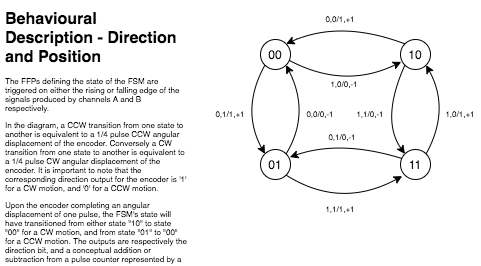

The diagram above was exported from draw.io. Its source (the exported page's mxGraphModel, read from the mxfile embedded in the PNG):
<mxGraphModel dx="1505" dy="396" grid="1" gridSize="10" guides="1" tooltips="1" connect="1" arrows="1" fold="1" page="1" pageScale="1" pageWidth="850" pageHeight="1100" math="0" shadow="0">
  <root>
    <mxCell id="ymmZsomYlmJYnOXvNRWL-0" />
    <mxCell id="ymmZsomYlmJYnOXvNRWL-1" parent="ymmZsomYlmJYnOXvNRWL-0" />
    <mxCell id="krUXnmgBwwE-MFTCRmOR-0" value="01" style="ellipse;whiteSpace=wrap;html=1;aspect=fixed;" vertex="1" parent="ymmZsomYlmJYnOXvNRWL-1">
      <mxGeometry x="130" y="650" width="30" height="30" as="geometry" />
    </mxCell>
    <mxCell id="krUXnmgBwwE-MFTCRmOR-1" value="00" style="ellipse;whiteSpace=wrap;html=1;aspect=fixed;" vertex="1" parent="ymmZsomYlmJYnOXvNRWL-1">
      <mxGeometry x="130" y="540" width="30" height="30" as="geometry" />
    </mxCell>
    <mxCell id="krUXnmgBwwE-MFTCRmOR-2" value="11" style="ellipse;whiteSpace=wrap;html=1;aspect=fixed;" vertex="1" parent="ymmZsomYlmJYnOXvNRWL-1">
      <mxGeometry x="270" y="650" width="30" height="30" as="geometry" />
    </mxCell>
    <mxCell id="krUXnmgBwwE-MFTCRmOR-3" value="10" style="ellipse;whiteSpace=wrap;html=1;aspect=fixed;" vertex="1" parent="ymmZsomYlmJYnOXvNRWL-1">
      <mxGeometry x="270" y="540" width="30" height="30" as="geometry" />
    </mxCell>
    <mxCell id="krUXnmgBwwE-MFTCRmOR-4" value="" style="curved=1;endArrow=classic;html=1;exitX=0;exitY=1;exitDx=0;exitDy=0;entryX=0;entryY=0;entryDx=0;entryDy=0;" edge="1" parent="ymmZsomYlmJYnOXvNRWL-1" source="krUXnmgBwwE-MFTCRmOR-1" target="krUXnmgBwwE-MFTCRmOR-0">
      <mxGeometry width="50" height="50" relative="1" as="geometry">
        <mxPoint x="60" y="680" as="sourcePoint" />
        <mxPoint x="110" y="630" as="targetPoint" />
        <Array as="points">
          <mxPoint x="110" y="610" />
        </Array>
      </mxGeometry>
    </mxCell>
    <mxCell id="krUXnmgBwwE-MFTCRmOR-5" value="" style="curved=1;endArrow=classic;html=1;exitX=1;exitY=1;exitDx=0;exitDy=0;entryX=0.057;entryY=0.889;entryDx=0;entryDy=0;entryPerimeter=0;" edge="1" parent="ymmZsomYlmJYnOXvNRWL-1" source="krUXnmgBwwE-MFTCRmOR-0" target="krUXnmgBwwE-MFTCRmOR-2">
      <mxGeometry width="50" height="50" relative="1" as="geometry">
        <mxPoint x="124.39339828220182" y="699.9966017177981" as="sourcePoint" />
        <mxPoint x="124.39339828220182" y="758.7833982822018" as="targetPoint" />
        <Array as="points">
          <mxPoint x="210" y="710" />
        </Array>
      </mxGeometry>
    </mxCell>
    <mxCell id="krUXnmgBwwE-MFTCRmOR-7" value="" style="curved=1;endArrow=classic;html=1;exitX=1;exitY=0;exitDx=0;exitDy=0;entryX=1;entryY=1;entryDx=0;entryDy=0;" edge="1" parent="ymmZsomYlmJYnOXvNRWL-1" source="krUXnmgBwwE-MFTCRmOR-2" target="krUXnmgBwwE-MFTCRmOR-3">
      <mxGeometry width="50" height="50" relative="1" as="geometry">
        <mxPoint x="185.6066017177983" y="675.6066017177982" as="sourcePoint" />
        <mxPoint x="251.70999999999992" y="676.67" as="targetPoint" />
        <Array as="points">
          <mxPoint x="320" y="610" />
        </Array>
      </mxGeometry>
    </mxCell>
    <mxCell id="krUXnmgBwwE-MFTCRmOR-8" value="" style="curved=1;endArrow=classic;html=1;exitX=0;exitY=0;exitDx=0;exitDy=0;entryX=1;entryY=0;entryDx=0;entryDy=0;" edge="1" parent="ymmZsomYlmJYnOXvNRWL-1" source="krUXnmgBwwE-MFTCRmOR-3" target="krUXnmgBwwE-MFTCRmOR-1">
      <mxGeometry width="50" height="50" relative="1" as="geometry">
        <mxPoint x="275.6066017177983" y="654.3933982822017" as="sourcePoint" />
        <mxPoint x="275.6066017177983" y="595.6066017177982" as="targetPoint" />
        <Array as="points">
          <mxPoint x="210" y="520" />
        </Array>
      </mxGeometry>
    </mxCell>
    <mxCell id="krUXnmgBwwE-MFTCRmOR-9" value="" style="curved=1;endArrow=classic;html=1;exitX=1;exitY=0;exitDx=0;exitDy=0;entryX=1;entryY=1;entryDx=0;entryDy=0;" edge="1" parent="ymmZsomYlmJYnOXvNRWL-1" source="krUXnmgBwwE-MFTCRmOR-0" target="krUXnmgBwwE-MFTCRmOR-1">
      <mxGeometry width="50" height="50" relative="1" as="geometry">
        <mxPoint x="179.99660171779828" y="648.7833982822017" as="sourcePoint" />
        <mxPoint x="179.99660171779828" y="589.9966017177982" as="targetPoint" />
        <Array as="points">
          <mxPoint x="180" y="614" />
        </Array>
      </mxGeometry>
    </mxCell>
    <mxCell id="krUXnmgBwwE-MFTCRmOR-10" value="" style="curved=1;endArrow=classic;html=1;exitX=0;exitY=1;exitDx=0;exitDy=0;entryX=0;entryY=0;entryDx=0;entryDy=0;" edge="1" parent="ymmZsomYlmJYnOXvNRWL-1" source="krUXnmgBwwE-MFTCRmOR-3" target="krUXnmgBwwE-MFTCRmOR-2">
      <mxGeometry width="50" height="50" relative="1" as="geometry">
        <mxPoint x="164.39339828220182" y="595.6066017177981" as="sourcePoint" />
        <mxPoint x="164.39339828220182" y="654.3933982822018" as="targetPoint" />
        <Array as="points">
          <mxPoint x="250" y="620" />
        </Array>
      </mxGeometry>
    </mxCell>
    <mxCell id="krUXnmgBwwE-MFTCRmOR-11" value="" style="curved=1;endArrow=classic;html=1;exitX=0.962;exitY=0.698;exitDx=0;exitDy=0;exitPerimeter=0;entryX=0.025;entryY=0.746;entryDx=0;entryDy=0;entryPerimeter=0;" edge="1" parent="ymmZsomYlmJYnOXvNRWL-1" source="krUXnmgBwwE-MFTCRmOR-1" target="krUXnmgBwwE-MFTCRmOR-3">
      <mxGeometry width="50" height="50" relative="1" as="geometry">
        <mxPoint x="179.99660171779828" y="599.9966017177982" as="sourcePoint" />
        <mxPoint x="246" y="586" as="targetPoint" />
        <Array as="points">
          <mxPoint x="214" y="590" />
        </Array>
      </mxGeometry>
    </mxCell>
    <mxCell id="krUXnmgBwwE-MFTCRmOR-12" value="" style="curved=1;endArrow=classic;html=1;exitX=0.057;exitY=0.302;exitDx=0;exitDy=0;entryX=0.978;entryY=0.254;entryDx=0;entryDy=0;entryPerimeter=0;exitPerimeter=0;" edge="1" parent="ymmZsomYlmJYnOXvNRWL-1" source="krUXnmgBwwE-MFTCRmOR-2" target="krUXnmgBwwE-MFTCRmOR-0">
      <mxGeometry width="50" height="50" relative="1" as="geometry">
        <mxPoint x="254.39339828220182" y="574.3933982822018" as="sourcePoint" />
        <mxPoint x="185.6066017177983" y="574.3933982822017" as="targetPoint" />
        <Array as="points">
          <mxPoint x="210" y="640" />
        </Array>
      </mxGeometry>
    </mxCell>
    <mxCell id="krUXnmgBwwE-MFTCRmOR-14" value="0,1/1,+1" style="text;html=1;strokeColor=none;fillColor=none;align=center;verticalAlign=middle;whiteSpace=wrap;rounded=0;fontSize=8;" vertex="1" parent="ymmZsomYlmJYnOXvNRWL-1">
      <mxGeometry x="80" y="605" width="40" height="20" as="geometry" />
    </mxCell>
    <mxCell id="krUXnmgBwwE-MFTCRmOR-16" value="1,1/1,+1" style="text;html=1;strokeColor=none;fillColor=none;align=center;verticalAlign=middle;whiteSpace=wrap;rounded=0;fontSize=8;" vertex="1" parent="ymmZsomYlmJYnOXvNRWL-1">
      <mxGeometry x="190" y="700" width="40" height="20" as="geometry" />
    </mxCell>
    <mxCell id="krUXnmgBwwE-MFTCRmOR-17" value="0,0/1,+1" style="text;html=1;strokeColor=none;fillColor=none;align=center;verticalAlign=middle;whiteSpace=wrap;rounded=0;fontSize=8;" vertex="1" parent="ymmZsomYlmJYnOXvNRWL-1">
      <mxGeometry x="190" y="510" width="40" height="20" as="geometry" />
    </mxCell>
    <mxCell id="krUXnmgBwwE-MFTCRmOR-18" value="1,0/1,+1" style="text;html=1;strokeColor=none;fillColor=none;align=center;verticalAlign=middle;whiteSpace=wrap;rounded=0;fontSize=8;" vertex="1" parent="ymmZsomYlmJYnOXvNRWL-1">
      <mxGeometry x="310" y="605" width="40" height="20" as="geometry" />
    </mxCell>
    <mxCell id="krUXnmgBwwE-MFTCRmOR-19" value="0,0/0,-1" style="text;html=1;strokeColor=none;fillColor=none;align=center;verticalAlign=middle;whiteSpace=wrap;rounded=0;fontSize=8;" vertex="1" parent="ymmZsomYlmJYnOXvNRWL-1">
      <mxGeometry x="170" y="605" width="40" height="20" as="geometry" />
    </mxCell>
    <mxCell id="krUXnmgBwwE-MFTCRmOR-20" value="1,1/0,-1" style="text;html=1;strokeColor=none;fillColor=none;align=center;verticalAlign=middle;whiteSpace=wrap;rounded=0;fontSize=8;" vertex="1" parent="ymmZsomYlmJYnOXvNRWL-1">
      <mxGeometry x="220" y="605" width="40" height="20" as="geometry" />
    </mxCell>
    <mxCell id="krUXnmgBwwE-MFTCRmOR-21" value="1,0/0,-1" style="text;html=1;strokeColor=none;fillColor=none;align=center;verticalAlign=middle;whiteSpace=wrap;rounded=0;fontSize=8;" vertex="1" parent="ymmZsomYlmJYnOXvNRWL-1">
      <mxGeometry x="194" y="575" width="40" height="20" as="geometry" />
    </mxCell>
    <mxCell id="krUXnmgBwwE-MFTCRmOR-22" value="0,1/0,-1" style="text;html=1;strokeColor=none;fillColor=none;align=center;verticalAlign=middle;whiteSpace=wrap;rounded=0;fontSize=8;" vertex="1" parent="ymmZsomYlmJYnOXvNRWL-1">
      <mxGeometry x="192" y="628" width="40" height="20" as="geometry" />
    </mxCell>
    <mxCell id="krUXnmgBwwE-MFTCRmOR-23" value="&lt;h1&gt;Behavioural Description - Direction and Position&lt;/h1&gt;&lt;p&gt;The FFPs defining the state of the FSM are triggered on either the rising or falling edge of the signals produced by channels A and B respectively.&lt;/p&gt;&lt;p&gt;&lt;span&gt;In the diagram, a CCW transition from one state to another is equivalent to a 1/4 pulse CCW angular displacement of the encoder. Conversely a CW transition from one state to another is equivalent to a 1/4 pulse CW angular displacement of the encoder. It is important to note that the corresponding direction output for the encoder is '1' for a CW motion, and '0' for a CCW motion.&lt;/span&gt;&lt;/p&gt;&lt;p&gt;Upon the encoder completing an angular displacement of one pulse, the FSM's state will have transitioned from either state &quot;10&quot; to state &quot;00&quot; for a CW motion, and from state &quot;01&quot; to &quot;00&quot; for a CCW motion. The outputs are respectively the direction bit, and a conceptual addition or subtraction from a pulse counter represented by a +1, X, or -1 in the diagram.&amp;nbsp;&amp;nbsp;&lt;/p&gt;" style="text;html=1;strokeColor=none;fillColor=none;spacing=5;spacingTop=-20;whiteSpace=wrap;overflow=hidden;rounded=0;fontSize=8;" vertex="1" parent="ymmZsomYlmJYnOXvNRWL-1">
      <mxGeometry x="-130" y="510" width="190" height="255" as="geometry" />
    </mxCell>
  </root>
</mxGraphModel>